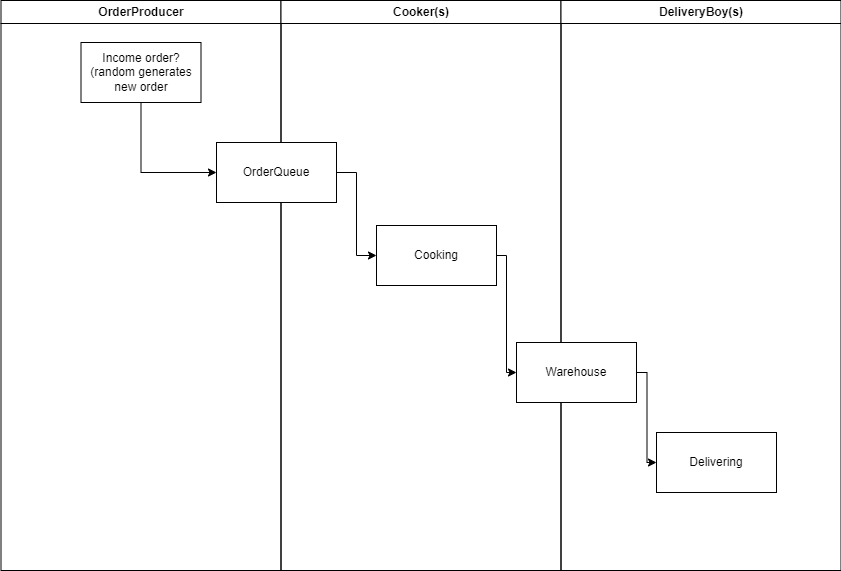

The diagram above was exported from draw.io. Its source (the exported page's mxGraphModel, read from the mxfile embedded in the PNG):
<mxGraphModel dx="1038" dy="579" grid="1" gridSize="10" guides="1" tooltips="1" connect="1" arrows="1" fold="1" page="1" pageScale="1" pageWidth="1169" pageHeight="826" background="none" math="0" shadow="0">
  <root>
    <mxCell id="0" />
    <mxCell id="1" parent="0" />
    <mxCell id="2" value="OrderProducer" style="swimlane;whiteSpace=wrap" parent="1" vertex="1">
      <mxGeometry x="164.5" y="128" width="280" height="570" as="geometry" />
    </mxCell>
    <mxCell id="A28svZkyz_A_6wRGsHm0-42" value="Income order?&lt;br&gt;(random generates new order" style="rounded=0;whiteSpace=wrap;html=1;" vertex="1" parent="2">
      <mxGeometry x="80" y="42" width="120" height="60" as="geometry" />
    </mxCell>
    <mxCell id="3" value="Cooker(s)" style="swimlane;whiteSpace=wrap" parent="1" vertex="1">
      <mxGeometry x="444.5" y="128" width="280" height="570" as="geometry" />
    </mxCell>
    <mxCell id="A28svZkyz_A_6wRGsHm0-46" style="edgeStyle=orthogonalEdgeStyle;rounded=0;orthogonalLoop=1;jettySize=auto;html=1;entryX=0;entryY=0.5;entryDx=0;entryDy=0;" edge="1" parent="3" source="A28svZkyz_A_6wRGsHm0-43" target="A28svZkyz_A_6wRGsHm0-45">
      <mxGeometry relative="1" as="geometry" />
    </mxCell>
    <mxCell id="A28svZkyz_A_6wRGsHm0-43" value="OrderQueue" style="rounded=0;whiteSpace=wrap;html=1;" vertex="1" parent="3">
      <mxGeometry x="-64.5" y="142" width="120" height="60" as="geometry" />
    </mxCell>
    <mxCell id="A28svZkyz_A_6wRGsHm0-45" value="Cooking" style="rounded=0;whiteSpace=wrap;html=1;" vertex="1" parent="3">
      <mxGeometry x="95.5" y="225" width="120" height="60" as="geometry" />
    </mxCell>
    <mxCell id="4" value="DeliveryBoy(s)" style="swimlane;whiteSpace=wrap;startSize=23;" parent="1" vertex="1">
      <mxGeometry x="724.5" y="128" width="280" height="570" as="geometry" />
    </mxCell>
    <mxCell id="A28svZkyz_A_6wRGsHm0-50" style="edgeStyle=orthogonalEdgeStyle;rounded=0;orthogonalLoop=1;jettySize=auto;html=1;entryX=0;entryY=0.5;entryDx=0;entryDy=0;" edge="1" parent="4" source="A28svZkyz_A_6wRGsHm0-47" target="A28svZkyz_A_6wRGsHm0-49">
      <mxGeometry relative="1" as="geometry">
        <Array as="points">
          <mxPoint x="86" y="372" />
          <mxPoint x="86" y="462" />
        </Array>
      </mxGeometry>
    </mxCell>
    <mxCell id="A28svZkyz_A_6wRGsHm0-47" value="Warehouse" style="rounded=0;whiteSpace=wrap;html=1;" vertex="1" parent="4">
      <mxGeometry x="-44.5" y="342" width="120" height="60" as="geometry" />
    </mxCell>
    <mxCell id="A28svZkyz_A_6wRGsHm0-49" value="Delivering" style="rounded=0;whiteSpace=wrap;html=1;" vertex="1" parent="4">
      <mxGeometry x="95.5" y="432" width="120" height="60" as="geometry" />
    </mxCell>
    <mxCell id="A28svZkyz_A_6wRGsHm0-44" style="edgeStyle=orthogonalEdgeStyle;rounded=0;orthogonalLoop=1;jettySize=auto;html=1;entryX=0;entryY=0.5;entryDx=0;entryDy=0;" edge="1" parent="1" source="A28svZkyz_A_6wRGsHm0-42" target="A28svZkyz_A_6wRGsHm0-43">
      <mxGeometry relative="1" as="geometry">
        <Array as="points">
          <mxPoint x="305" y="300" />
        </Array>
      </mxGeometry>
    </mxCell>
    <mxCell id="A28svZkyz_A_6wRGsHm0-48" style="edgeStyle=orthogonalEdgeStyle;rounded=0;orthogonalLoop=1;jettySize=auto;html=1;entryX=0;entryY=0.5;entryDx=0;entryDy=0;" edge="1" parent="1" source="A28svZkyz_A_6wRGsHm0-45" target="A28svZkyz_A_6wRGsHm0-47">
      <mxGeometry relative="1" as="geometry">
        <Array as="points">
          <mxPoint x="670" y="383" />
          <mxPoint x="670" y="500" />
        </Array>
      </mxGeometry>
    </mxCell>
  </root>
</mxGraphModel>